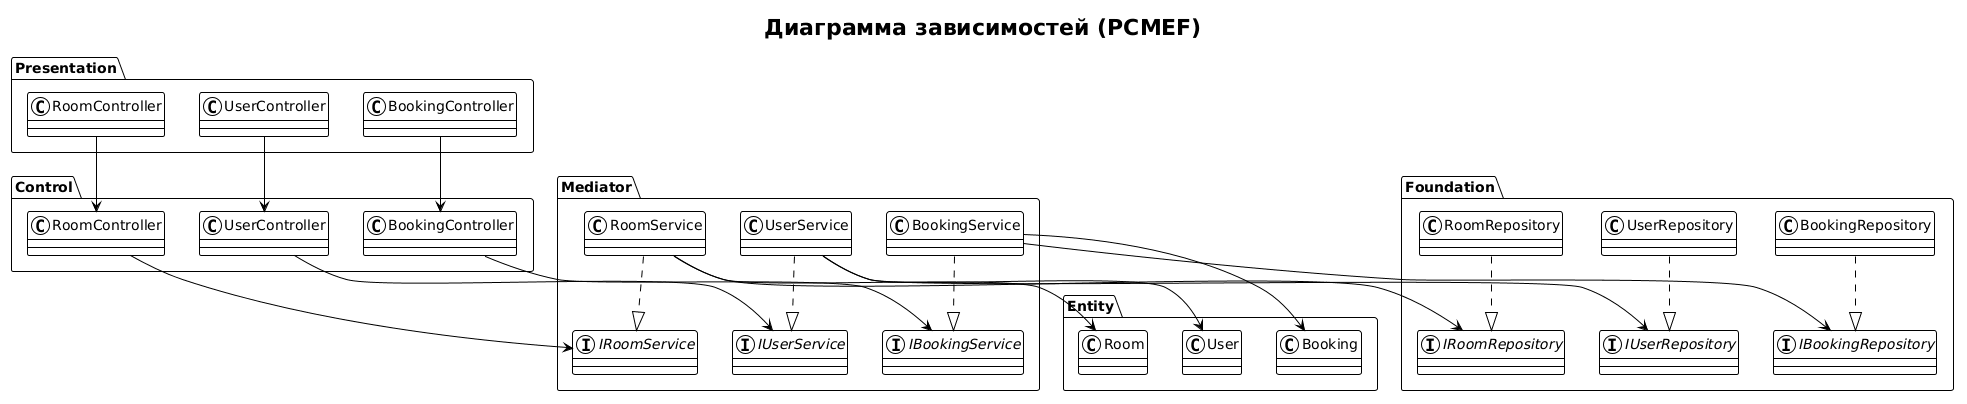

The diagram above was rendered by PlantUML. Its source (embedded in the PNG):
@startuml
!theme plain
title Диаграмма зависимостей (PCMEF)

' --- СЛОЙ PRESENTATION ---
package "Presentation" {
    class "RoomController" as PC1
    class "UserController" as PC2
    class "BookingController" as PC3
}

' --- СЛОЙ CONTROL ---
package "Control" {
    class "RoomController" as CC1
    class "UserController" as CC2
    class "BookingController" as CC3
}

' --- СЛОЙ MEDIATOR ---
package "Mediator" {
    interface "IRoomService" as MI1
    interface "IUserService" as MI2
    interface "IBookingService" as MI3
    class "RoomService" as MC1
    class "UserService" as MC2
    class "BookingService" as MC3
}

' --- СЛОЙ ENTITY ---
package "Entity" {
    class "Room" as E1
    class "User" as E2
    class "Booking" as E3
}

' --- СЛОЙ FOUNDATION ---
package "Foundation" {
    interface "IRoomRepository" as FI1
    interface "IUserRepository" as FI2
    interface "IBookingRepository" as FI3
    class "RoomRepository" as FC1
    class "UserRepository" as FC2
    class "BookingRepository" as FC3
}

' --- ЗАВИСИМОСТИ ---
PC1 --> CC1
PC2 --> CC2
PC3 --> CC3

CC1 --> MI1
CC2 --> MI2
CC3 --> MI3

MC1 ..|> MI1
MC2 ..|> MI2
MC3 ..|> MI3

MC1 --> E1
MC2 --> E2
MC3 --> E3

MC1 --> FI1
MC2 --> FI2
MC3 --> FI3

FC1 ..|> FI1
FC2 ..|> FI2
FC3 ..|> FI3
@enduml